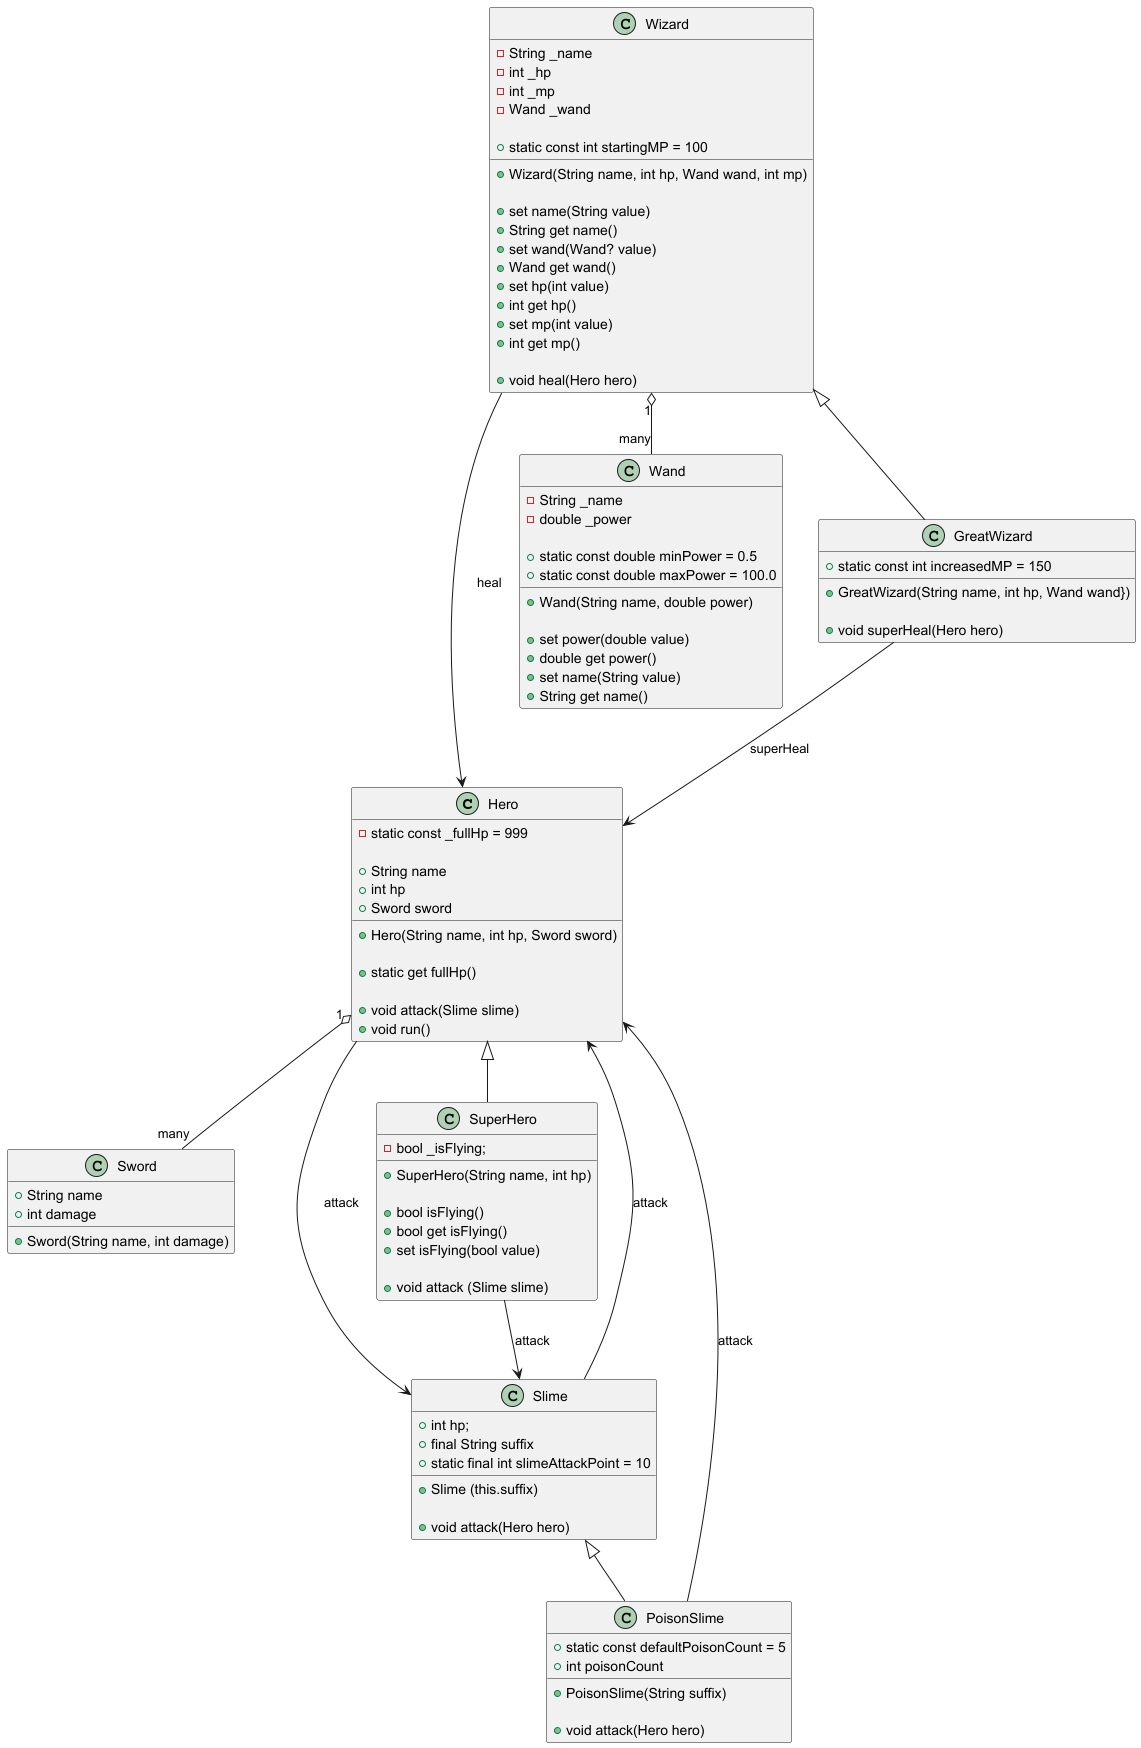

The diagram above was rendered by PlantUML. Its source (embedded in the PNG):
@startuml

Hero "1" o-- "many" Sword
Wizard "1" o-- "many" Wand


PoisonSlime --> Hero : attack
SuperHero --> Slime : attack
Hero --> Slime : attack
Slime --> Hero : attack
Wizard --> Hero : heal
GreatWizard --> Hero : superHeal

class Wizard {
  -String _name
  -int _hp
  -int _mp
  -Wand _wand

  +static const int startingMP = 100

  +Wizard(String name, int hp, Wand wand, int mp)

  +set name(String value)
  +String get name()
  +set wand(Wand? value)
  +Wand get wand()
  +set hp(int value)
  +int get hp()
  +set mp(int value)
  +int get mp()

  +void heal(Hero hero)

}

class GreatWizard extends Wizard {
  +static const int increasedMP = 150

  +GreatWizard(String name, int hp, Wand wand})

  +void superHeal(Hero hero)
}


class Hero {
  -static const _fullHp = 999

  +String name
  +int hp
  +Sword sword

  +Hero(String name, int hp, Sword sword)

  +static get fullHp()

  +void attack(Slime slime)
  +void run()


}

class Sword {
  +String name
  +int damage

  +Sword(String name, int damage)
}

class SuperHero extends Hero {
  -bool _isFlying;

  +SuperHero(String name, int hp)

  +bool isFlying()
  +bool get isFlying()
  +set isFlying(bool value)

  +void attack (Slime slime)
}

class Slime {
  +int hp;
  +final String suffix
  +static final int slimeAttackPoint = 10

  +Slime (this.suffix)

  +void attack(Hero hero)
}

class PoisonSlime extends Slime {

  +static const defaultPoisonCount = 5
  +int poisonCount

  +PoisonSlime(String suffix)

  +void attack(Hero hero)
}

class Wand {
  -String _name
  -double _power

  +static const double minPower = 0.5
  +static const double maxPower = 100.0

  +Wand(String name, double power)

  +set power(double value)
  +double get power()
  +set name(String value)
  +String get name()

}




@enduml